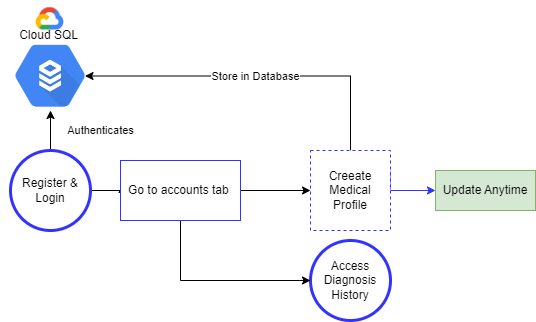

The diagram above was exported from draw.io. Its source (the exported page's mxGraphModel, read from the mxfile embedded in the PNG):
<mxGraphModel dx="880" dy="405" grid="1" gridSize="10" guides="1" tooltips="1" connect="1" arrows="1" fold="1" page="1" pageScale="1" pageWidth="850" pageHeight="1100" math="0" shadow="0">
  <root>
    <mxCell id="0" />
    <mxCell id="1" parent="0" />
    <mxCell id="9bNUWCiAzd7oEUEeQeSE-28" value="Authenticates" style="edgeStyle=orthogonalEdgeStyle;rounded=0;orthogonalLoop=1;jettySize=auto;html=1;exitX=0.5;exitY=0;exitDx=0;exitDy=0;" edge="1" parent="1" source="9bNUWCiAzd7oEUEeQeSE-2" target="9bNUWCiAzd7oEUEeQeSE-23">
      <mxGeometry y="-50" relative="1" as="geometry">
        <mxPoint as="offset" />
      </mxGeometry>
    </mxCell>
    <mxCell id="9bNUWCiAzd7oEUEeQeSE-29" style="edgeStyle=orthogonalEdgeStyle;rounded=0;orthogonalLoop=1;jettySize=auto;html=1;exitX=1;exitY=0.5;exitDx=0;exitDy=0;entryX=0.017;entryY=0.4;entryDx=0;entryDy=0;entryPerimeter=0;" edge="1" parent="1" source="9bNUWCiAzd7oEUEeQeSE-2" target="9bNUWCiAzd7oEUEeQeSE-24">
      <mxGeometry relative="1" as="geometry" />
    </mxCell>
    <mxCell id="9bNUWCiAzd7oEUEeQeSE-2" value="Register &amp;amp; Login" style="ellipse;whiteSpace=wrap;html=1;aspect=fixed;strokeColor=#3333FF;strokeWidth=3;" vertex="1" parent="1">
      <mxGeometry x="80" y="160" width="80" height="80" as="geometry" />
    </mxCell>
    <mxCell id="9bNUWCiAzd7oEUEeQeSE-11" style="edgeStyle=orthogonalEdgeStyle;rounded=0;orthogonalLoop=1;jettySize=auto;html=1;exitX=1;exitY=0.25;exitDx=0;exitDy=0;entryX=0;entryY=0.5;entryDx=0;entryDy=0;strokeColor=#3333FF;" edge="1" parent="1" source="9bNUWCiAzd7oEUEeQeSE-12" target="9bNUWCiAzd7oEUEeQeSE-18">
      <mxGeometry relative="1" as="geometry">
        <Array as="points">
          <mxPoint x="460" y="200" />
        </Array>
      </mxGeometry>
    </mxCell>
    <mxCell id="9bNUWCiAzd7oEUEeQeSE-31" value="Store in Database" style="edgeStyle=orthogonalEdgeStyle;rounded=0;orthogonalLoop=1;jettySize=auto;html=1;exitX=0.5;exitY=0;exitDx=0;exitDy=0;entryX=1;entryY=0.5;entryDx=0;entryDy=0;" edge="1" parent="1" source="9bNUWCiAzd7oEUEeQeSE-12" target="9bNUWCiAzd7oEUEeQeSE-23">
      <mxGeometry relative="1" as="geometry" />
    </mxCell>
    <mxCell id="9bNUWCiAzd7oEUEeQeSE-12" value="Creeate Medical Profile" style="whiteSpace=wrap;html=1;aspect=fixed;strokeColor=#3333FF;dashed=1;" vertex="1" parent="1">
      <mxGeometry x="380" y="160" width="80" height="80" as="geometry" />
    </mxCell>
    <mxCell id="9bNUWCiAzd7oEUEeQeSE-18" value="Update Anytime" style="rounded=0;whiteSpace=wrap;html=1;strokeColor=#82b366;fillColor=#d5e8d4;" vertex="1" parent="1">
      <mxGeometry x="505" y="180" width="100" height="40" as="geometry" />
    </mxCell>
    <mxCell id="9bNUWCiAzd7oEUEeQeSE-21" value="Access Diagnosis History" style="ellipse;whiteSpace=wrap;html=1;aspect=fixed;strokeColor=#3333FF;strokeWidth=3;" vertex="1" parent="1">
      <mxGeometry x="380" y="250" width="80" height="80" as="geometry" />
    </mxCell>
    <mxCell id="9bNUWCiAzd7oEUEeQeSE-23" value="" style="shape=image;verticalLabelPosition=bottom;labelBackgroundColor=default;verticalAlign=top;aspect=fixed;imageAspect=0;image=data:image/png,(base64 omitted: 8564 chars);strokeColor=#3333FF;" vertex="1" parent="1">
      <mxGeometry x="85.5" y="51" width="69" height="69" as="geometry" />
    </mxCell>
    <mxCell id="9bNUWCiAzd7oEUEeQeSE-30" style="edgeStyle=orthogonalEdgeStyle;rounded=0;orthogonalLoop=1;jettySize=auto;html=1;exitX=1;exitY=0.5;exitDx=0;exitDy=0;entryX=0;entryY=0.5;entryDx=0;entryDy=0;" edge="1" parent="1" source="9bNUWCiAzd7oEUEeQeSE-24" target="9bNUWCiAzd7oEUEeQeSE-12">
      <mxGeometry relative="1" as="geometry" />
    </mxCell>
    <mxCell id="9bNUWCiAzd7oEUEeQeSE-33" style="edgeStyle=orthogonalEdgeStyle;rounded=0;orthogonalLoop=1;jettySize=auto;html=1;exitX=0.5;exitY=1;exitDx=0;exitDy=0;entryX=0;entryY=0.5;entryDx=0;entryDy=0;" edge="1" parent="1" source="9bNUWCiAzd7oEUEeQeSE-24" target="9bNUWCiAzd7oEUEeQeSE-21">
      <mxGeometry relative="1" as="geometry" />
    </mxCell>
    <mxCell id="9bNUWCiAzd7oEUEeQeSE-24" value="Go to accounts tab&amp;nbsp;" style="rounded=0;whiteSpace=wrap;html=1;strokeColor=#3333FF;" vertex="1" parent="1">
      <mxGeometry x="190" y="170" width="120" height="60" as="geometry" />
    </mxCell>
    <mxCell id="9bNUWCiAzd7oEUEeQeSE-25" value="Cloud SQL&amp;nbsp;" style="text;strokeColor=none;align=center;fillColor=none;html=1;verticalAlign=middle;whiteSpace=wrap;rounded=0;" vertex="1" parent="1">
      <mxGeometry x="70" y="30" width="100" height="30" as="geometry" />
    </mxCell>
    <mxCell id="9bNUWCiAzd7oEUEeQeSE-27" value="" style="shape=image;verticalLabelPosition=bottom;labelBackgroundColor=default;verticalAlign=top;aspect=fixed;imageAspect=0;image=https://cloud.google.com/_static/cloud/images/social-icon-google-cloud-1200-630.png;" vertex="1" parent="1">
      <mxGeometry x="84.5" y="10" width="70" height="36.75" as="geometry" />
    </mxCell>
  </root>
</mxGraphModel>